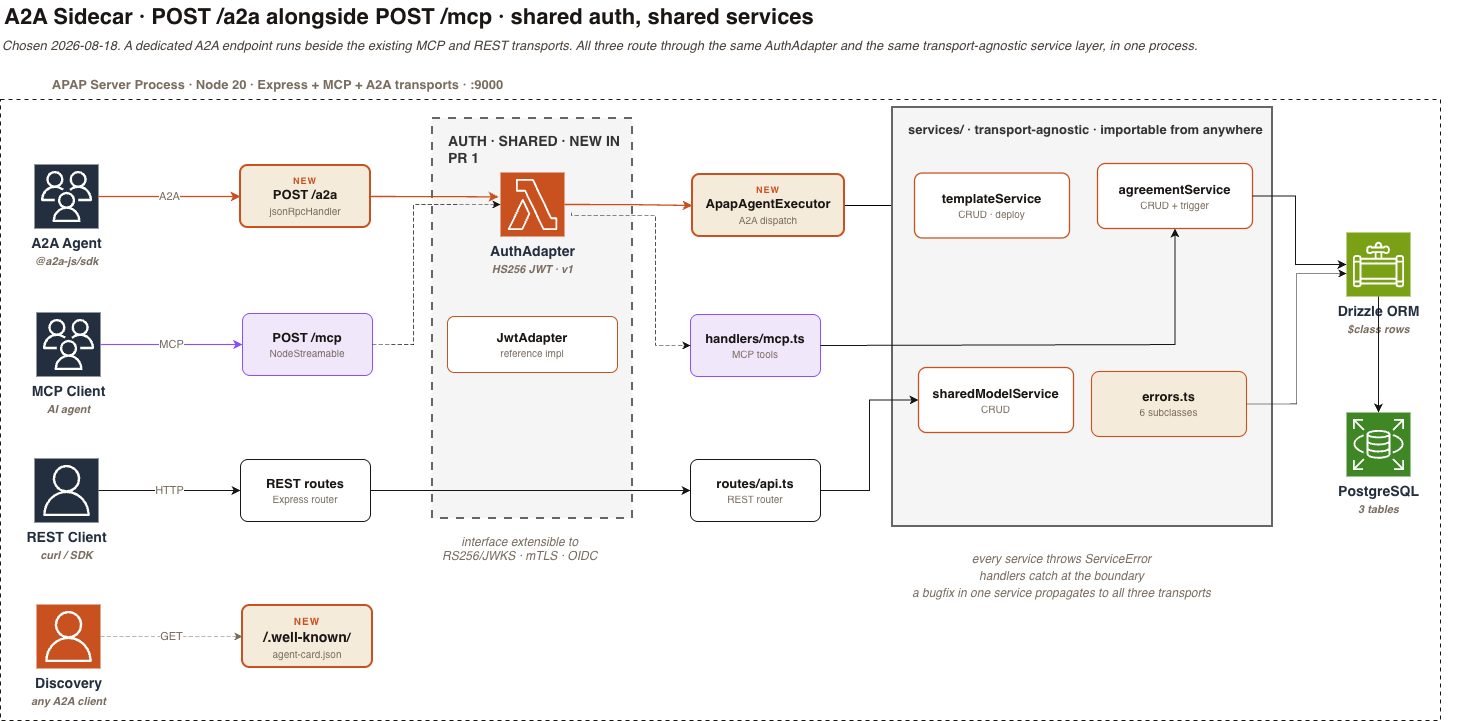

The diagram above was exported from draw.io. Its source (the exported page's mxGraphModel, read from the mxfile embedded in the PNG):
<mxGraphModel dx="1416" dy="921" grid="0" gridSize="10" guides="1" tooltips="1" connect="1" arrows="1" fold="1" page="1" pageScale="1" pageWidth="1720" pageHeight="1050" math="0" shadow="0">
  <root>
    <mxCell id="0" />
    <mxCell id="1" parent="0" />
    <mxCell id="title" parent="1" style="text;html=1;strokeColor=none;fillColor=none;align=left;verticalAlign=middle;whiteSpace=wrap;rounded=0;fontSize=22;fontColor=#1A1614;fontFamily=Helvetica;fontStyle=1;" value="A2A Sidecar · POST /a2a alongside POST /mcp · shared auth, shared services" vertex="1">
      <mxGeometry height="34" width="1480" x="100" y="32" as="geometry" />
    </mxCell>
    <mxCell id="subtitle" parent="1" style="text;html=1;strokeColor=none;fillColor=none;align=left;verticalAlign=middle;whiteSpace=wrap;rounded=0;fontSize=13;fontColor=#4A4038;fontFamily=Helvetica;fontStyle=2;" value="Chosen 2026-08-18. A dedicated A2A endpoint runs beside the existing MCP and REST transports. All three route through the same AuthAdapter and the same transport-agnostic service layer, in one process." vertex="1">
      <mxGeometry height="22" width="1479" x="98" y="66" as="geometry" />
    </mxCell>
    <mxCell id="server-frame" parent="1" style="rounded=0;whiteSpace=wrap;html=1;fillColor=none;strokeColor=#1A1614;strokeWidth=1.0;dashed=1;dashPattern=4 4;verticalAlign=top;align=left;fontFamily=Helvetica;fontSize=13;fontColor=#7A6D5F;spacingLeft=14;spacingTop=8;letterSpacing=1;fontStyle=1" value="" vertex="1">
      <mxGeometry height="621" width="1440" x="98" y="131" as="geometry" />
    </mxCell>
    <mxCell id="cli-a2a" parent="1" style="sketch=0;points=[[0,0,0],[0.25,0,0],[0.5,0,0],[0.75,0,0],[1,0,0],[0,1,0],[0.25,1,0],[0.5,1,0],[0.75,1,0],[1,1,0],[0,0.25,0],[0,0.5,0],[0,0.75,0],[1,0.25,0],[1,0.5,0],[1,0.75,0]];outlineConnect=0;fontColor=#232F3E;gradientColor=none;fillColor=#232F3E;strokeColor=#ffffff;dashed=0;verticalLabelPosition=bottom;verticalAlign=top;align=center;html=1;fontSize=14;fontStyle=1;aspect=fixed;shape=mxgraph.aws4.resourceIcon;resIcon=mxgraph.aws4.users;fontFamily=Helvetica;" value="A2A Agent&#10;&lt;i style=&quot;font-size:11px;color:#7A6D5F;&quot;&gt;@a2a-js/sdk&lt;/i&gt;" vertex="1">
      <mxGeometry height="64" width="64" x="132" y="196" as="geometry" />
    </mxCell>
    <mxCell id="cli-mcp" parent="1" style="sketch=0;points=[[0,0,0],[0.25,0,0],[0.5,0,0],[0.75,0,0],[1,0,0],[0,1,0],[0.25,1,0],[0.5,1,0],[0.75,1,0],[1,1,0],[0,0.25,0],[0,0.5,0],[0,0.75,0],[1,0.25,0],[1,0.5,0],[1,0.75,0]];outlineConnect=0;fontColor=#232F3E;gradientColor=none;fillColor=#232F3E;strokeColor=#ffffff;dashed=0;verticalLabelPosition=bottom;verticalAlign=top;align=center;html=1;fontSize=14;fontStyle=1;aspect=fixed;shape=mxgraph.aws4.resourceIcon;resIcon=mxgraph.aws4.users;fontFamily=Helvetica;" value="MCP Client&#10;&lt;i style=&quot;font-size:11px;color:#7A6D5F;&quot;&gt;AI agent&lt;/i&gt;" vertex="1">
      <mxGeometry height="64" width="64" x="134" y="344" as="geometry" />
    </mxCell>
    <mxCell id="cli-rest" parent="1" style="sketch=0;points=[[0,0,0],[0.25,0,0],[0.5,0,0],[0.75,0,0],[1,0,0],[0,1,0],[0.25,1,0],[0.5,1,0],[0.75,1,0],[1,1,0],[0,0.25,0],[0,0.5,0],[0,0.75,0],[1,0.25,0],[1,0.5,0],[1,0.75,0]];outlineConnect=0;fontColor=#232F3E;gradientColor=none;fillColor=#232F3E;strokeColor=#ffffff;dashed=0;verticalLabelPosition=bottom;verticalAlign=top;align=center;html=1;fontSize=14;fontStyle=1;aspect=fixed;shape=mxgraph.aws4.resourceIcon;resIcon=mxgraph.aws4.user;fontFamily=Helvetica;" value="REST Client&#10;&lt;i style=&quot;font-size:11px;color:#7A6D5F;&quot;&gt;curl / SDK&lt;/i&gt;" vertex="1">
      <mxGeometry height="64" width="64" x="132" y="490" as="geometry" />
    </mxCell>
    <mxCell id="cli-disc" parent="1" style="sketch=0;points=[[0,0,0],[0.25,0,0],[0.5,0,0],[0.75,0,0],[1,0,0],[0,1,0],[0.25,1,0],[0.5,1,0],[0.75,1,0],[1,1,0],[0,0.25,0],[0,0.5,0],[0,0.75,0],[1,0.25,0],[1,0.5,0],[1,0.75,0]];outlineConnect=0;fontColor=#232F3E;gradientColor=none;fillColor=#C8511F;strokeColor=#ffffff;dashed=0;verticalLabelPosition=bottom;verticalAlign=top;align=center;html=1;fontSize=14;fontStyle=1;aspect=fixed;shape=mxgraph.aws4.resourceIcon;resIcon=mxgraph.aws4.user;fontFamily=Helvetica;" value="Discovery&#10;&lt;i style=&quot;font-size:11px;color:#7A6D5F;&quot;&gt;any A2A client&lt;/i&gt;" vertex="1">
      <mxGeometry height="64" width="64" x="134" y="636" as="geometry" />
    </mxCell>
    <mxCell id="tr-a2a" parent="1" style="rounded=1;whiteSpace=wrap;html=1;fillColor=#F5EBDB;strokeColor=#C8511F;strokeWidth=2;align=center;verticalAlign=middle;fontFamily=Helvetica;fontSize=13;fontColor=#1A1614;arcSize=12" value="&lt;div style=&quot;font-size: 9px; color: rgb(200, 81, 31); letter-spacing: 1px; font-weight: 700;&quot;&gt;NEW&lt;/div&gt;&lt;div style=&quot;font-size: 13px; font-weight: 600; color: rgb(26, 22, 20);&quot;&gt;POST /a2a&lt;/div&gt;&lt;div style=&quot;font-size: 10px; color: rgb(122, 109, 95); margin-top: 2px;&quot;&gt;jsonRpcHandler&lt;/div&gt;" vertex="1">
      <mxGeometry height="62" width="130" x="338" y="197" as="geometry" />
    </mxCell>
    <mxCell id="tr-mcp" parent="1" style="rounded=1;whiteSpace=wrap;html=1;fillColor=#F0E7FA;strokeColor=#8C4FFF;strokeWidth=1.0;align=center;verticalAlign=middle;fontFamily=Helvetica;fontSize=13;fontColor=#1A1614;arcSize=12" value="&lt;div style=&quot;font-size: 13px; font-weight: 600; color: rgb(26, 22, 20);&quot;&gt;POST /mcp&lt;/div&gt;&lt;div style=&quot;font-size: 10px; color: rgb(122, 109, 95); margin-top: 2px;&quot;&gt;NodeStreamable&lt;/div&gt;" vertex="1">
      <mxGeometry height="62" width="130" x="340" y="345" as="geometry" />
    </mxCell>
    <mxCell id="tr-rest" parent="1" style="rounded=1;whiteSpace=wrap;html=1;fillColor=#FFFFFF;strokeColor=#1A1614;strokeWidth=1.0;align=center;verticalAlign=middle;fontFamily=Helvetica;fontSize=13;fontColor=#1A1614;arcSize=12" value="&lt;div style=&quot;font-size: 13px; font-weight: 600; color: rgb(26, 22, 20);&quot;&gt;REST routes&lt;/div&gt;&lt;div style=&quot;font-size: 10px; color: rgb(122, 109, 95); margin-top: 2px;&quot;&gt;Express router&lt;/div&gt;" vertex="1">
      <mxGeometry height="62" width="130" x="338" y="491" as="geometry" />
    </mxCell>
    <mxCell id="tr-disc" parent="1" style="rounded=1;whiteSpace=wrap;html=1;fillColor=#F5EBDB;strokeColor=#C8511F;strokeWidth=2;align=center;verticalAlign=middle;fontFamily=Helvetica;fontSize=13;fontColor=#1A1614;arcSize=12" value="&lt;div style=&quot;color: rgb(200, 81, 31); letter-spacing: 1px; font-weight: 700;&quot;&gt;&lt;font style=&quot;font-size: 10px;&quot;&gt;NEW&lt;/font&gt;&lt;/div&gt;&lt;div style=&quot;font-weight: 600; color: rgb(26, 22, 20);&quot;&gt;&lt;font style=&quot;font-size: 14px;&quot;&gt;/.well-known&lt;/font&gt;&lt;span style=&quot;font-size: 13px;&quot;&gt;/&lt;/span&gt;&lt;/div&gt;&lt;div style=&quot;font-size: 10px; color: rgb(122, 109, 95); margin-top: 2px;&quot;&gt;agent-card.json&lt;/div&gt;" vertex="1">
      <mxGeometry height="62" width="130" x="340" y="637" as="geometry" />
    </mxCell>
    <mxCell id="auth-frame" parent="1" style="rounded=0;whiteSpace=wrap;html=1;fillColor=#f5f5f5;strokeColor=#666666;strokeWidth=2;dashed=1;dashPattern=4 4;verticalAlign=top;align=left;fontFamily=Helvetica;fontSize=13;fontColor=#333333;spacingLeft=14;spacingTop=8;letterSpacing=1;fontStyle=1" value="&lt;font style=&quot;font-size: 14px;&quot;&gt;AUTH · SHARED · NEW IN PR 1&lt;/font&gt;" vertex="1">
      <mxGeometry height="400" width="200" x="530" y="150" as="geometry" />
    </mxCell>
    <mxCell id="auth-adapter" parent="1" style="sketch=0;points=[[0,0,0],[0.25,0,0],[0.5,0,0],[0.75,0,0],[1,0,0],[0,1,0],[0.25,1,0],[0.5,1,0],[0.75,1,0],[1,1,0],[0,0.25,0],[0,0.5,0],[0,0.75,0],[1,0.25,0],[1,0.5,0],[1,0.75,0]];outlineConnect=0;fontColor=#232F3E;gradientColor=none;fillColor=#C8511F;strokeColor=#ffffff;dashed=0;verticalLabelPosition=bottom;verticalAlign=top;align=center;html=1;fontSize=14;fontStyle=1;aspect=fixed;shape=mxgraph.aws4.resourceIcon;resIcon=mxgraph.aws4.lambda;fontFamily=Helvetica;" value="AuthAdapter&#10;&lt;i style=&quot;font-size:11px;color:#7A6D5F;&quot;&gt;HS256 JWT · v1&lt;/i&gt;" vertex="1">
      <mxGeometry height="64" width="64" x="598" y="204" as="geometry" />
    </mxCell>
    <mxCell id="auth-jwt" parent="1" style="rounded=1;whiteSpace=wrap;html=1;fillColor=#FFFFFF;strokeColor=#C8511F;strokeWidth=1.0;align=center;verticalAlign=middle;fontFamily=Helvetica;fontSize=13;fontColor=#1A1614;arcSize=12" value="&lt;div style=&quot;font-size: 13px; font-weight: 600; color: rgb(26, 22, 20);&quot;&gt;JwtAdapter&lt;/div&gt;&lt;div style=&quot;font-size: 10px; color: rgb(122, 109, 95); margin-top: 2px;&quot;&gt;reference impl&lt;/div&gt;" vertex="1">
      <mxGeometry height="56" width="170" x="545" y="348" as="geometry" />
    </mxCell>
    <mxCell id="auth-note" parent="1" style="text;html=1;strokeColor=none;fillColor=none;align=left;verticalAlign=middle;whiteSpace=wrap;rounded=0;fontSize=10;fontColor=#7A6D5F;fontFamily=Helvetica;" value="&lt;div style=&quot;text-align: center; color: rgb(122, 109, 95); font-style: italic; line-height: 14px;&quot;&gt;&lt;font style=&quot;font-size: 12px;&quot;&gt;interface extensible to&lt;br&gt;RS256/JWKS · mTLS · OIDC&lt;/font&gt;&lt;/div&gt;" vertex="1">
      <mxGeometry height="51" width="180" x="538" y="554" as="geometry" />
    </mxCell>
    <mxCell id="o9p-vU_FehAHUNqLO4fi-3" edge="1" parent="1" source="hnd-a2a" style="edgeStyle=orthogonalEdgeStyle;rounded=0;orthogonalLoop=1;jettySize=auto;html=1;fontFamily=Helvetica;" target="svc-tpl">
      <mxGeometry relative="1" as="geometry" />
    </mxCell>
    <mxCell id="hnd-a2a" parent="1" style="rounded=1;whiteSpace=wrap;html=1;fillColor=#F5EBDB;strokeColor=#C8511F;strokeWidth=2;align=center;verticalAlign=middle;fontFamily=Helvetica;fontSize=13;fontColor=#1A1614;arcSize=12" value="&lt;div style=&quot;font-size: 9px; color: rgb(200, 81, 31); letter-spacing: 1px; font-weight: 700;&quot;&gt;NEW&lt;/div&gt;&lt;div style=&quot;font-size: 13px; font-weight: 600; color: rgb(26, 22, 20);&quot;&gt;ApapAgentExecutor&lt;/div&gt;&lt;div style=&quot;font-size: 10px; color: rgb(122, 109, 95); margin-top: 2px;&quot;&gt;A2A dispatch&lt;/div&gt;" vertex="1">
      <mxGeometry height="62" width="152" x="790" y="206" as="geometry" />
    </mxCell>
    <mxCell id="hnd-mcp" parent="1" style="rounded=1;whiteSpace=wrap;html=1;fillColor=#F0E7FA;strokeColor=#8C4FFF;strokeWidth=1.0;align=center;verticalAlign=middle;fontFamily=Helvetica;fontSize=13;fontColor=#1A1614;arcSize=12" value="&lt;div style=&quot;font-size: 13px; font-weight: 600; color: rgb(26, 22, 20);&quot;&gt;handlers/mcp.ts&lt;/div&gt;&lt;div style=&quot;font-size: 10px; color: rgb(122, 109, 95); margin-top: 2px;&quot;&gt;MCP tools&lt;/div&gt;" vertex="1">
      <mxGeometry height="62" width="130" x="788" y="346" as="geometry" />
    </mxCell>
    <mxCell id="hnd-rest" parent="1" style="rounded=1;whiteSpace=wrap;html=1;fillColor=#FFFFFF;strokeColor=#1A1614;strokeWidth=1.0;align=center;verticalAlign=middle;fontFamily=Helvetica;fontSize=13;fontColor=#1A1614;arcSize=12" value="&lt;div style=&quot;font-size: 13px; font-weight: 600; color: rgb(26, 22, 20);&quot;&gt;routes/api.ts&lt;/div&gt;&lt;div style=&quot;font-size: 10px; color: rgb(122, 109, 95); margin-top: 2px;&quot;&gt;REST router&lt;/div&gt;" vertex="1">
      <mxGeometry height="62" width="130" x="788" y="491" as="geometry" />
    </mxCell>
    <mxCell id="svc-frame" parent="1" style="rounded=0;whiteSpace=wrap;html=1;fillColor=#f5f5f5;strokeColor=#666666;strokeWidth=2;verticalAlign=top;align=left;fontFamily=Helvetica;fontSize=13;fontColor=#333333;spacingLeft=14;spacingTop=8;letterSpacing=1;fontStyle=1" value="services/ · transport-agnostic · importable from anywhere" vertex="1">
      <mxGeometry height="419" width="380" x="990" y="139" as="geometry" />
    </mxCell>
    <mxCell id="svc-tpl" parent="1" style="rounded=1;whiteSpace=wrap;html=1;fillColor=#FFFFFF;strokeColor=#C8511F;strokeWidth=1.3;align=center;verticalAlign=middle;fontFamily=Helvetica;fontSize=13;fontColor=#1A1614;arcSize=12" value="&lt;div style=&quot;font-size: 13px; font-weight: 600; color: rgb(26, 22, 20);&quot;&gt;templateService&lt;/div&gt;&lt;div style=&quot;font-size: 10px; color: rgb(122, 109, 95); margin-top: 2px;&quot;&gt;CRUD · deploy&lt;/div&gt;" vertex="1">
      <mxGeometry height="65" width="155" x="1012" y="204.5" as="geometry" />
    </mxCell>
    <mxCell id="svc-agr" parent="1" style="rounded=1;whiteSpace=wrap;html=1;fillColor=#FFFFFF;strokeColor=#C8511F;strokeWidth=1.3;align=center;verticalAlign=middle;fontFamily=Helvetica;fontSize=13;fontColor=#1A1614;arcSize=12" value="&lt;div style=&quot;font-size: 13px; font-weight: 600; color: rgb(26, 22, 20);&quot;&gt;agreementService&lt;/div&gt;&lt;div style=&quot;font-size: 10px; color: rgb(122, 109, 95); margin-top: 2px;&quot;&gt;CRUD + trigger&lt;/div&gt;" vertex="1">
      <mxGeometry height="65" width="155" x="1195" y="195" as="geometry" />
    </mxCell>
    <mxCell id="svc-shr" parent="1" style="rounded=1;whiteSpace=wrap;html=1;fillColor=#FFFFFF;strokeColor=#C8511F;strokeWidth=1.3;align=center;verticalAlign=middle;fontFamily=Helvetica;fontSize=13;fontColor=#1A1614;arcSize=12" value="&lt;div style=&quot;font-size: 13px; font-weight: 600; color: rgb(26, 22, 20);&quot;&gt;sharedModelService&lt;/div&gt;&lt;div style=&quot;font-size: 10px; color: rgb(122, 109, 95); margin-top: 2px;&quot;&gt;CRUD&lt;/div&gt;" vertex="1">
      <mxGeometry height="65" width="155" x="1016" y="399" as="geometry" />
    </mxCell>
    <mxCell id="svc-err" parent="1" style="rounded=1;whiteSpace=wrap;html=1;fillColor=#F5EBDB;strokeColor=#C8511F;strokeWidth=1.1;align=center;verticalAlign=middle;fontFamily=Helvetica;fontSize=13;fontColor=#1A1614;arcSize=12" value="&lt;div style=&quot;font-size: 13px; font-weight: 600; color: rgb(26, 22, 20);&quot;&gt;errors.ts&lt;/div&gt;&lt;div style=&quot;font-size: 10px; color: rgb(122, 109, 95); margin-top: 2px;&quot;&gt;6 subclasses&lt;/div&gt;" vertex="1">
      <mxGeometry height="65" width="155" x="1189" y="403" as="geometry" />
    </mxCell>
    <mxCell id="svc-note" parent="1" style="text;html=1;strokeColor=none;fillColor=none;align=left;verticalAlign=middle;whiteSpace=wrap;rounded=0;fontSize=11;fontColor=#7A6D5F;fontFamily=Helvetica;" value="&lt;div style=&quot;text-align: center; color: rgb(122, 109, 95); font-style: italic; line-height: 16px;&quot;&gt;&lt;font style=&quot;font-size: 12px;&quot;&gt;every service throws ServiceError&lt;br&gt;handlers catch at the boundary&lt;br&gt;a bugfix in one service propagates to all three transports&lt;/font&gt;&lt;/div&gt;" vertex="1">
      <mxGeometry height="100" width="350" x="1008" y="558" as="geometry" />
    </mxCell>
    <mxCell id="drizzle" parent="1" style="sketch=0;points=[[0,0,0],[0.25,0,0],[0.5,0,0],[0.75,0,0],[1,0,0],[0,1,0],[0.25,1,0],[0.5,1,0],[0.75,1,0],[1,1,0],[0,0.25,0],[0,0.5,0],[0,0.75,0],[1,0.25,0],[1,0.5,0],[1,0.75,0]];outlineConnect=0;fontColor=#232F3E;gradientColor=none;fillColor=#7AA116;strokeColor=#ffffff;dashed=0;verticalLabelPosition=bottom;verticalAlign=top;align=center;html=1;fontSize=14;fontStyle=1;aspect=fixed;shape=mxgraph.aws4.resourceIcon;resIcon=mxgraph.aws4.data_pipeline;fontFamily=Helvetica;" value="Drizzle ORM&#10;&lt;i style=&quot;font-size:11px;color:#7A6D5F;&quot;&gt;$class rows&lt;/i&gt;" vertex="1">
      <mxGeometry height="64" width="64" x="1444" y="264" as="geometry" />
    </mxCell>
    <mxCell id="postgres" parent="1" style="sketch=0;points=[[0,0,0],[0.25,0,0],[0.5,0,0],[0.75,0,0],[1,0,0],[0,1,0],[0.25,1,0],[0.5,1,0],[0.75,1,0],[1,1,0],[0,0.25,0],[0,0.5,0],[0,0.75,0],[1,0.25,0],[1,0.5,0],[1,0.75,0]];outlineConnect=0;fontColor=#232F3E;gradientColor=none;fillColor=#3F8624;strokeColor=#ffffff;dashed=0;verticalLabelPosition=bottom;verticalAlign=top;align=center;html=1;fontSize=14;fontStyle=1;aspect=fixed;shape=mxgraph.aws4.resourceIcon;resIcon=mxgraph.aws4.rds;fontFamily=Helvetica;" value="PostgreSQL&#10;&lt;i style=&quot;font-size:11px;color:#7A6D5F;&quot;&gt;3 tables&lt;/i&gt;" vertex="1">
      <mxGeometry height="64" width="64" x="1444" y="444" as="geometry" />
    </mxCell>
    <mxCell id="e1" edge="1" parent="1" source="cli-a2a" style="endArrow=classic;html=1;strokeColor=#C8511F;strokeWidth=1.3;exitX=1;exitY=0.5;exitDx=0;exitDy=0;entryX=0;entryY=0.5;entryDx=0;entryDy=0;fontFamily=Helvetica;fontSize=11;fontColor=#7A6D5F;edgeStyle=orthogonalEdgeStyle;rounded=0;jettySize=auto;orthogonalLoop=1" target="tr-a2a" value="A2A">
      <mxGeometry relative="1" as="geometry" />
    </mxCell>
    <mxCell id="e2" edge="1" parent="1" source="cli-mcp" style="endArrow=classic;html=1;strokeColor=#8C4FFF;strokeWidth=1.1;exitX=1;exitY=0.5;exitDx=0;exitDy=0;entryX=0;entryY=0.5;entryDx=0;entryDy=0;fontFamily=Helvetica;fontSize=11;fontColor=#7A6D5F;edgeStyle=orthogonalEdgeStyle;rounded=0;jettySize=auto;orthogonalLoop=1" target="tr-mcp" value="MCP">
      <mxGeometry relative="1" as="geometry" />
    </mxCell>
    <mxCell id="e3" edge="1" parent="1" source="cli-rest" style="endArrow=classic;html=1;strokeColor=#1A1614;strokeWidth=1.0;exitX=1;exitY=0.5;exitDx=0;exitDy=0;entryX=0;entryY=0.5;entryDx=0;entryDy=0;fontFamily=Helvetica;fontSize=11;fontColor=#7A6D5F;edgeStyle=orthogonalEdgeStyle;rounded=0;jettySize=auto;orthogonalLoop=1" target="tr-rest" value="HTTP">
      <mxGeometry relative="1" as="geometry" />
    </mxCell>
    <mxCell id="e4" edge="1" parent="1" source="cli-disc" style="endArrow=classic;html=1;strokeColor=#7A6D5F;strokeWidth=0.7;dashed=1;dashPattern=6 3;exitX=1;exitY=0.5;exitDx=0;exitDy=0;entryX=0;entryY=0.5;entryDx=0;entryDy=0;fontFamily=Helvetica;fontSize=11;fontColor=#7A6D5F;edgeStyle=orthogonalEdgeStyle;rounded=0;jettySize=auto;orthogonalLoop=1" target="tr-disc" value="GET">
      <mxGeometry relative="1" as="geometry" />
    </mxCell>
    <mxCell id="e5" edge="1" parent="1" source="tr-a2a" style="endArrow=classic;html=1;strokeColor=#C8511F;strokeWidth=1.3;exitX=1;exitY=0.5;exitDx=0;exitDy=0;entryX=-0.029;entryY=0.381;entryDx=0;entryDy=0;fontFamily=Helvetica;fontSize=11;fontColor=#7A6D5F;edgeStyle=orthogonalEdgeStyle;rounded=0;jettySize=auto;orthogonalLoop=1;entryPerimeter=0;" target="auth-adapter">
      <mxGeometry relative="1" as="geometry" />
    </mxCell>
    <mxCell id="e6" edge="1" parent="1" source="tr-mcp" style="endArrow=classic;html=1;strokeColor=#1A1614;strokeWidth=0.7;dashed=1;dashPattern=6 3;exitX=1;exitY=0.5;exitDx=0;exitDy=0;entryX=0;entryY=0.5;entryDx=0;entryDy=0;fontFamily=Helvetica;fontSize=11;fontColor=#7A6D5F;edgeStyle=orthogonalEdgeStyle;rounded=0;jettySize=auto;orthogonalLoop=1" target="auth-adapter">
      <mxGeometry relative="1" as="geometry">
        <Array as="points">
          <mxPoint x="511" y="376" />
          <mxPoint x="511" y="236" />
        </Array>
      </mxGeometry>
    </mxCell>
    <mxCell id="e7" edge="1" parent="1" source="tr-rest" style="endArrow=classic;html=1;strokeColor=#1A1614;strokeWidth=1.0;exitX=1;exitY=0.5;exitDx=0;exitDy=0;entryX=0;entryY=0.5;entryDx=0;entryDy=0;fontFamily=Helvetica;fontSize=11;fontColor=#7A6D5F;edgeStyle=orthogonalEdgeStyle;rounded=0;jettySize=auto;orthogonalLoop=1" target="hnd-rest">
      <mxGeometry relative="1" as="geometry" />
    </mxCell>
    <mxCell id="e8" edge="1" parent="1" source="auth-adapter" style="endArrow=classic;html=1;strokeColor=#C8511F;strokeWidth=1.3;exitX=1;exitY=0.5;exitDx=0;exitDy=0;entryX=0;entryY=0.5;entryDx=0;entryDy=0;fontFamily=Helvetica;fontSize=11;fontColor=#7A6D5F;edgeStyle=orthogonalEdgeStyle;rounded=0;jettySize=auto;orthogonalLoop=1" target="hnd-a2a">
      <mxGeometry relative="1" as="geometry" />
    </mxCell>
    <mxCell id="e9" edge="1" parent="1" style="endArrow=classic;html=1;strokeColor=#1A1614;strokeWidth=0.7;dashed=1;dashPattern=6 3;entryX=0;entryY=0.5;entryDx=0;entryDy=0;fontFamily=Helvetica;fontSize=11;fontColor=#7A6D5F;edgeStyle=orthogonalEdgeStyle;rounded=0;jettySize=auto;orthogonalLoop=1" target="hnd-mcp">
      <mxGeometry relative="1" as="geometry">
        <Array as="points">
          <mxPoint x="669" y="247" />
          <mxPoint x="753" y="247" />
          <mxPoint x="753" y="377" />
        </Array>
        <mxPoint x="669" y="244" as="sourcePoint" />
      </mxGeometry>
    </mxCell>
    <mxCell id="e11" edge="1" parent="1" source="hnd-mcp" style="endArrow=classic;html=1;strokeColor=#1A1614;strokeWidth=1.0;exitX=1;exitY=0.5;exitDx=0;exitDy=0;entryX=0.5;entryY=1;entryDx=0;entryDy=0;fontFamily=Helvetica;fontSize=11;fontColor=#7A6D5F;edgeStyle=orthogonalEdgeStyle;rounded=0;jettySize=auto;orthogonalLoop=1" target="svc-agr">
      <mxGeometry relative="1" as="geometry">
        <Array as="points">
          <mxPoint x="1272" y="376" />
        </Array>
      </mxGeometry>
    </mxCell>
    <mxCell id="e12" edge="1" parent="1" source="hnd-rest" style="endArrow=classic;html=1;strokeColor=#1A1614;strokeWidth=1.0;exitX=1;exitY=0.5;exitDx=0;exitDy=0;entryX=0;entryY=0.5;entryDx=0;entryDy=0;fontFamily=Helvetica;fontSize=11;fontColor=#7A6D5F;edgeStyle=orthogonalEdgeStyle;rounded=0;jettySize=auto;orthogonalLoop=1" target="svc-shr">
      <mxGeometry relative="1" as="geometry" />
    </mxCell>
    <mxCell id="e13" edge="1" parent="1" source="svc-agr" style="endArrow=classic;html=1;strokeColor=#1A1614;strokeWidth=1.0;exitX=1;exitY=0.5;exitDx=0;exitDy=0;entryX=0;entryY=0.5;entryDx=0;entryDy=0;fontFamily=Helvetica;fontSize=11;fontColor=#7A6D5F;edgeStyle=orthogonalEdgeStyle;rounded=0;jettySize=auto;orthogonalLoop=1" target="drizzle">
      <mxGeometry relative="1" as="geometry">
        <Array as="points">
          <mxPoint x="1393" y="227" />
          <mxPoint x="1393" y="296" />
        </Array>
      </mxGeometry>
    </mxCell>
    <mxCell id="e14" edge="1" parent="1" source="svc-err" style="endArrow=classic;html=1;strokeColor=#1A1614;strokeWidth=0.7;exitX=1;exitY=0.5;exitDx=0;exitDy=0;fontFamily=Helvetica;fontSize=11;fontColor=#7A6D5F;edgeStyle=orthogonalEdgeStyle;rounded=0;jettySize=auto;orthogonalLoop=1">
      <mxGeometry relative="1" as="geometry">
        <Array as="points">
          <mxPoint x="1394" y="435" />
          <mxPoint x="1394" y="305" />
          <mxPoint x="1444" y="305" />
        </Array>
        <mxPoint x="1444" y="305" as="targetPoint" />
      </mxGeometry>
    </mxCell>
    <mxCell id="e15" edge="1" parent="1" source="drizzle" style="endArrow=classic;html=1;strokeColor=#1A1614;strokeWidth=1.0;exitX=0.5;exitY=1;exitDx=0;exitDy=0;entryX=0.5;entryY=0;entryDx=0;entryDy=0;fontFamily=Helvetica;fontSize=11;fontColor=#7A6D5F;edgeStyle=orthogonalEdgeStyle;rounded=0;jettySize=auto;orthogonalLoop=1" target="postgres">
      <mxGeometry relative="1" as="geometry" />
    </mxCell>
    <mxCell id="o9p-vU_FehAHUNqLO4fi-1" parent="1" style="text;html=1;whiteSpace=wrap;strokeColor=none;fillColor=none;align=center;verticalAlign=middle;rounded=0;fontFamily=Helvetica;" value="&lt;span style=&quot;color: rgb(122, 109, 95); font-size: 13px; font-weight: 700; text-align: left;&quot;&gt;APAP Server Process · Node 20 · Express + MCP + A2A transports · :9000&lt;/span&gt;" vertex="1">
      <mxGeometry height="30" width="555" x="98" y="101" as="geometry" />
    </mxCell>
  </root>
</mxGraphModel>